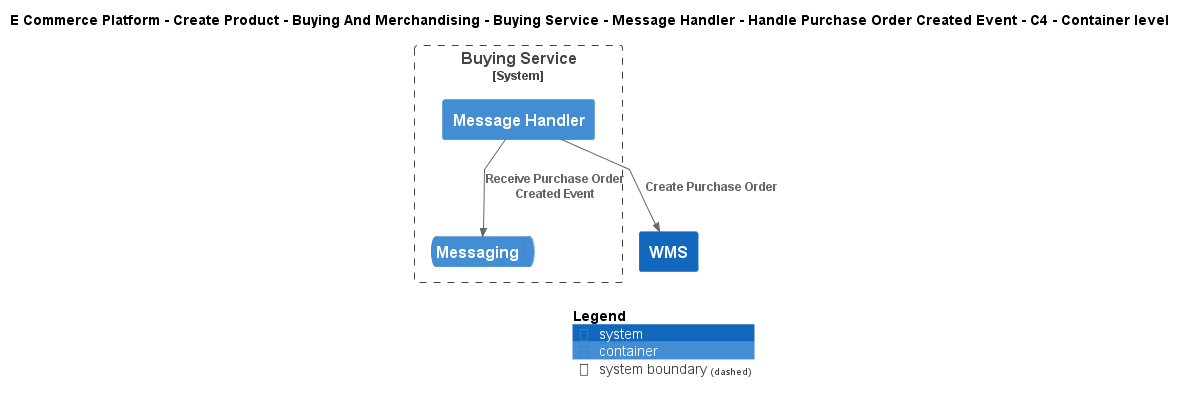

The diagram above was rendered by PlantUML. Its source (embedded in the PNG):
@startuml
!include ..\..\..\..\..\..\..\..\..\.c4s\C4_Container.puml

AddElementTag("c4interflow:lifecycle:new", $bgColor=green, $fontColor=#ffffff, $borderColor=green, $shadowing="False")
AddElementTag("c4interflow:lifecycle:changed", $bgColor=orange, $fontColor=#ffffff, $borderColor=orange, $shadowing="False")
AddElementTag("c4interflow:lifecycle:removed", $bgColor=red, $fontColor=#ffffff, $borderColor=red, $shadowing="False")

AddRelTag("c4interflow:lifecycle:new", $textColor=green, $lineColor=green)
AddRelTag("c4interflow:lifecycle:changed", $textColor=orange, $lineColor=orange)
AddRelTag("c4interflow:lifecycle:removed", $textColor=red, $lineColor=red)

SHOW_PERSON_PORTRAIT()
LAYOUT_TOP_DOWN()

skinparam linetype polyline

title E Commerce Platform - Create Product - Buying And Merchandising - Buying Service - Message Handler - Handle Purchase Order Created Event - C4 - Container level


System_Boundary(ECommercePlatform.CreateProduct.BuyingAndMerchandising.SoftwareSystems.BuyingService, "Buying Service") {
    Container(ECommercePlatform.CreateProduct.BuyingAndMerchandising.SoftwareSystems.BuyingService.Containers.MessageHandler, "Message Handler", "", "")
    ContainerQueue(ECommercePlatform.CreateProduct.BuyingAndMerchandising.SoftwareSystems.BuyingService.Containers.Messaging, "Messaging", "", "")
}
System(ECommercePlatform.Deliver.Fulfilment.SoftwareSystems.WMS, "WMS", "")

Rel(ECommercePlatform.CreateProduct.BuyingAndMerchandising.SoftwareSystems.BuyingService.Containers.MessageHandler, ECommercePlatform.CreateProduct.BuyingAndMerchandising.SoftwareSystems.BuyingService.Containers.Messaging, "Receive Purchase Order Created Event")
Rel(ECommercePlatform.CreateProduct.BuyingAndMerchandising.SoftwareSystems.BuyingService.Containers.MessageHandler, ECommercePlatform.Deliver.Fulfilment.SoftwareSystems.WMS, "Create Purchase Order")


SHOW_LEGEND()
@enduml